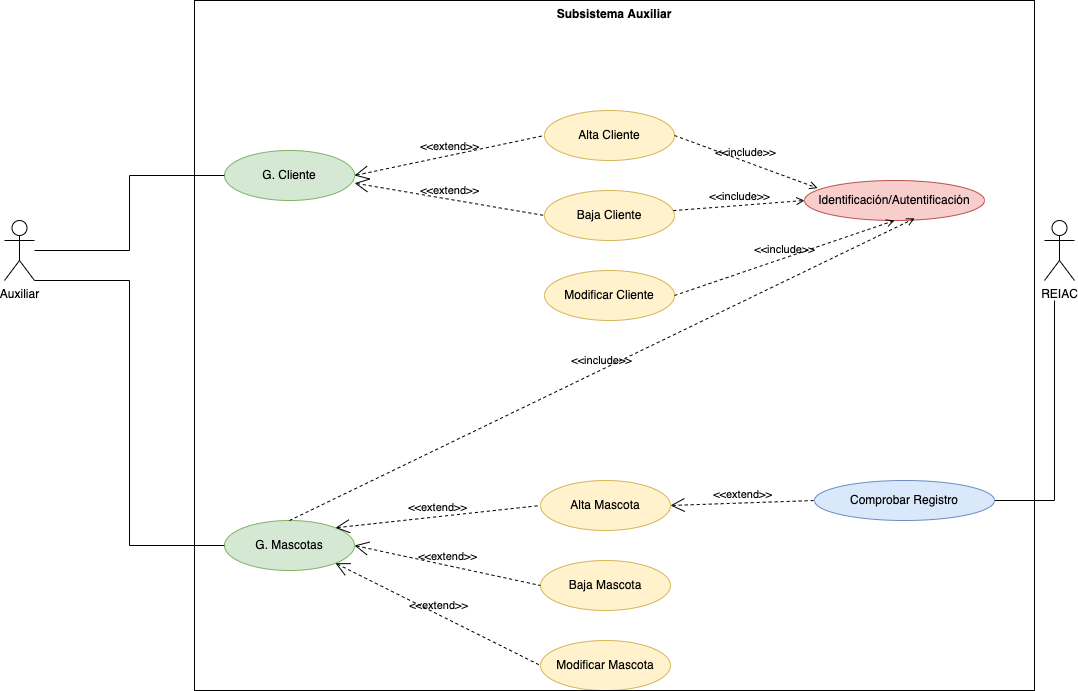

The diagram above was exported from draw.io. Its source (the exported page's mxGraphModel, read from the mxfile embedded in the PNG):
<mxGraphModel dx="281" dy="1334" grid="1" gridSize="10" guides="1" tooltips="1" connect="1" arrows="1" fold="1" page="1" pageScale="1" pageWidth="827" pageHeight="1169" background="none" math="0" shadow="0">
  <root>
    <mxCell id="0" />
    <mxCell id="1" parent="0" />
    <mxCell id="bNaNSUS3EhSwvGxOoIwQ-1" value="G. Cliente" style="ellipse;whiteSpace=wrap;html=1;fillColor=#d5e8d4;strokeColor=#82b366;" parent="1" vertex="1">
      <mxGeometry x="290" y="50" width="130" height="50" as="geometry" />
    </mxCell>
    <mxCell id="bNaNSUS3EhSwvGxOoIwQ-2" value="G. Mascotas" style="ellipse;whiteSpace=wrap;html=1;fillColor=#d5e8d4;strokeColor=#82b366;" parent="1" vertex="1">
      <mxGeometry x="290" y="420" width="130" height="50" as="geometry" />
    </mxCell>
    <mxCell id="bNaNSUS3EhSwvGxOoIwQ-28" style="edgeStyle=orthogonalEdgeStyle;rounded=0;orthogonalLoop=1;jettySize=auto;html=1;entryX=0;entryY=0.5;entryDx=0;entryDy=0;endArrow=none;endFill=0;" parent="1" source="bNaNSUS3EhSwvGxOoIwQ-5" target="bNaNSUS3EhSwvGxOoIwQ-1" edge="1">
      <mxGeometry relative="1" as="geometry" />
    </mxCell>
    <mxCell id="bNaNSUS3EhSwvGxOoIwQ-30" style="edgeStyle=orthogonalEdgeStyle;rounded=0;orthogonalLoop=1;jettySize=auto;html=1;entryX=0;entryY=0.5;entryDx=0;entryDy=0;endArrow=none;endFill=0;exitX=1;exitY=1;exitDx=0;exitDy=0;exitPerimeter=0;" parent="1" source="bNaNSUS3EhSwvGxOoIwQ-5" target="bNaNSUS3EhSwvGxOoIwQ-2" edge="1">
      <mxGeometry relative="1" as="geometry">
        <mxPoint x="80" y="220" as="sourcePoint" />
        <Array as="points">
          <mxPoint x="195" y="180" />
          <mxPoint x="195" y="445" />
        </Array>
      </mxGeometry>
    </mxCell>
    <mxCell id="bNaNSUS3EhSwvGxOoIwQ-5" value="Auxiliar" style="shape=umlActor;html=1;verticalLabelPosition=bottom;verticalAlign=top;align=center;" parent="1" vertex="1">
      <mxGeometry x="70" y="120" width="30" height="60" as="geometry" />
    </mxCell>
    <mxCell id="bNaNSUS3EhSwvGxOoIwQ-6" value="REIAC" style="shape=umlActor;html=1;verticalLabelPosition=bottom;verticalAlign=top;align=center;" parent="1" vertex="1">
      <mxGeometry x="1110" y="120" width="30" height="60" as="geometry" />
    </mxCell>
    <mxCell id="bNaNSUS3EhSwvGxOoIwQ-9" value="Alta Cliente" style="ellipse;whiteSpace=wrap;html=1;fillColor=#fff2cc;strokeColor=#d6b656;" parent="1" vertex="1">
      <mxGeometry x="610" y="10" width="130" height="50" as="geometry" />
    </mxCell>
    <mxCell id="bNaNSUS3EhSwvGxOoIwQ-10" value="Baja Cliente" style="ellipse;whiteSpace=wrap;html=1;fillColor=#fff2cc;strokeColor=#d6b656;" parent="1" vertex="1">
      <mxGeometry x="610" y="90" width="130" height="50" as="geometry" />
    </mxCell>
    <mxCell id="bNaNSUS3EhSwvGxOoIwQ-11" value="Modificar Cliente" style="ellipse;whiteSpace=wrap;html=1;fillColor=#fff2cc;strokeColor=#d6b656;" parent="1" vertex="1">
      <mxGeometry x="610" y="170" width="130" height="50" as="geometry" />
    </mxCell>
    <mxCell id="bNaNSUS3EhSwvGxOoIwQ-13" value="&amp;lt;&amp;lt;extend&amp;gt;&amp;gt;" style="edgeStyle=none;html=1;startArrow=open;endArrow=none;startSize=12;verticalAlign=bottom;dashed=1;labelBackgroundColor=none;rounded=0;entryX=0;entryY=0.5;entryDx=0;entryDy=0;exitX=1;exitY=0.5;exitDx=0;exitDy=0;" parent="1" source="bNaNSUS3EhSwvGxOoIwQ-1" target="bNaNSUS3EhSwvGxOoIwQ-9" edge="1">
      <mxGeometry width="160" relative="1" as="geometry">
        <mxPoint x="500" y="170" as="sourcePoint" />
        <mxPoint x="660" y="170" as="targetPoint" />
      </mxGeometry>
    </mxCell>
    <mxCell id="bNaNSUS3EhSwvGxOoIwQ-14" value="&amp;lt;&amp;lt;extend&amp;gt;&amp;gt;" style="edgeStyle=none;html=1;startArrow=open;endArrow=none;startSize=12;verticalAlign=bottom;dashed=1;labelBackgroundColor=none;rounded=0;entryX=0;entryY=0.5;entryDx=0;entryDy=0;exitX=1.001;exitY=0.653;exitDx=0;exitDy=0;exitPerimeter=0;" parent="1" source="bNaNSUS3EhSwvGxOoIwQ-1" target="bNaNSUS3EhSwvGxOoIwQ-10" edge="1">
      <mxGeometry width="160" relative="1" as="geometry">
        <mxPoint x="430" y="85" as="sourcePoint" />
        <mxPoint x="620" y="45" as="targetPoint" />
      </mxGeometry>
    </mxCell>
    <mxCell id="bNaNSUS3EhSwvGxOoIwQ-15" value="&amp;lt;&amp;lt;extend&amp;gt;&amp;gt;" style="edgeStyle=none;html=1;startArrow=open;endArrow=none;startSize=12;verticalAlign=bottom;dashed=1;labelBackgroundColor=none;rounded=0;entryX=0;entryY=0.5;entryDx=0;entryDy=0;exitX=1;exitY=0.5;exitDx=0;exitDy=0;" parent="1" source="bNaNSUS3EhSwvGxOoIwQ-20" target="bNaNSUS3EhSwvGxOoIwQ-27" edge="1">
      <mxGeometry width="160" relative="1" as="geometry">
        <mxPoint x="430.1300000000001" y="92.64999999999998" as="sourcePoint" />
        <mxPoint x="620" y="125" as="targetPoint" />
      </mxGeometry>
    </mxCell>
    <mxCell id="bNaNSUS3EhSwvGxOoIwQ-16" value="Identificación/Autentificación" style="ellipse;whiteSpace=wrap;html=1;fillColor=#f8cecc;strokeColor=#b85450;" parent="1" vertex="1">
      <mxGeometry x="870" y="80" width="180" height="40" as="geometry" />
    </mxCell>
    <mxCell id="bNaNSUS3EhSwvGxOoIwQ-17" value="&amp;lt;&amp;lt;include&amp;gt;&amp;gt;" style="edgeStyle=none;html=1;endArrow=open;verticalAlign=bottom;dashed=1;labelBackgroundColor=none;rounded=0;entryX=0.5;entryY=1;entryDx=0;entryDy=0;exitX=1;exitY=0.5;exitDx=0;exitDy=0;" parent="1" source="bNaNSUS3EhSwvGxOoIwQ-11" target="bNaNSUS3EhSwvGxOoIwQ-16" edge="1">
      <mxGeometry width="160" relative="1" as="geometry">
        <mxPoint x="500" y="170" as="sourcePoint" />
        <mxPoint x="660" y="170" as="targetPoint" />
      </mxGeometry>
    </mxCell>
    <mxCell id="bNaNSUS3EhSwvGxOoIwQ-18" value="&amp;lt;&amp;lt;include&amp;gt;&amp;gt;" style="edgeStyle=none;html=1;endArrow=open;verticalAlign=bottom;dashed=1;labelBackgroundColor=none;rounded=0;entryX=0;entryY=0.5;entryDx=0;entryDy=0;" parent="1" source="bNaNSUS3EhSwvGxOoIwQ-10" target="bNaNSUS3EhSwvGxOoIwQ-16" edge="1">
      <mxGeometry width="160" relative="1" as="geometry">
        <mxPoint x="750" y="205" as="sourcePoint" />
        <mxPoint x="950" y="145" as="targetPoint" />
      </mxGeometry>
    </mxCell>
    <mxCell id="bNaNSUS3EhSwvGxOoIwQ-19" value="&amp;lt;&amp;lt;include&amp;gt;&amp;gt;" style="edgeStyle=none;html=1;endArrow=open;verticalAlign=bottom;dashed=1;labelBackgroundColor=none;rounded=0;entryX=0.073;entryY=0.191;entryDx=0;entryDy=0;exitX=1;exitY=0.5;exitDx=0;exitDy=0;entryPerimeter=0;" parent="1" source="bNaNSUS3EhSwvGxOoIwQ-9" target="bNaNSUS3EhSwvGxOoIwQ-16" edge="1">
      <mxGeometry width="160" relative="1" as="geometry">
        <mxPoint x="750" y="125" as="sourcePoint" />
        <mxPoint x="860" y="125" as="targetPoint" />
      </mxGeometry>
    </mxCell>
    <mxCell id="bNaNSUS3EhSwvGxOoIwQ-20" value="Alta Mascota" style="ellipse;whiteSpace=wrap;html=1;fillColor=#fff2cc;strokeColor=#d6b656;" parent="1" vertex="1">
      <mxGeometry x="606" y="380" width="130" height="50" as="geometry" />
    </mxCell>
    <mxCell id="bNaNSUS3EhSwvGxOoIwQ-21" value="Baja Mascota" style="ellipse;whiteSpace=wrap;html=1;fillColor=#fff2cc;strokeColor=#d6b656;" parent="1" vertex="1">
      <mxGeometry x="606" y="460" width="130" height="50" as="geometry" />
    </mxCell>
    <mxCell id="bNaNSUS3EhSwvGxOoIwQ-22" value="Modificar Mascota" style="ellipse;whiteSpace=wrap;html=1;fillColor=#fff2cc;strokeColor=#d6b656;" parent="1" vertex="1">
      <mxGeometry x="606" y="540" width="130" height="50" as="geometry" />
    </mxCell>
    <mxCell id="bNaNSUS3EhSwvGxOoIwQ-23" value="&amp;lt;&amp;lt;extend&amp;gt;&amp;gt;" style="edgeStyle=none;html=1;startArrow=open;endArrow=none;startSize=12;verticalAlign=bottom;dashed=1;labelBackgroundColor=none;rounded=0;exitX=1;exitY=0;exitDx=0;exitDy=0;entryX=0;entryY=0.5;entryDx=0;entryDy=0;" parent="1" source="bNaNSUS3EhSwvGxOoIwQ-2" target="bNaNSUS3EhSwvGxOoIwQ-20" edge="1">
      <mxGeometry width="160" relative="1" as="geometry">
        <mxPoint x="506" y="410" as="sourcePoint" />
        <mxPoint x="666" y="410" as="targetPoint" />
      </mxGeometry>
    </mxCell>
    <mxCell id="bNaNSUS3EhSwvGxOoIwQ-24" value="&amp;lt;&amp;lt;extend&amp;gt;&amp;gt;" style="edgeStyle=none;html=1;startArrow=open;endArrow=none;startSize=12;verticalAlign=bottom;dashed=1;labelBackgroundColor=none;rounded=0;exitX=1;exitY=0.5;exitDx=0;exitDy=0;entryX=0;entryY=0.5;entryDx=0;entryDy=0;" parent="1" source="bNaNSUS3EhSwvGxOoIwQ-2" target="bNaNSUS3EhSwvGxOoIwQ-21" edge="1">
      <mxGeometry width="160" relative="1" as="geometry">
        <mxPoint x="430" y="455" as="sourcePoint" />
        <mxPoint x="616" y="415" as="targetPoint" />
      </mxGeometry>
    </mxCell>
    <mxCell id="bNaNSUS3EhSwvGxOoIwQ-25" value="&amp;lt;&amp;lt;extend&amp;gt;&amp;gt;" style="edgeStyle=none;html=1;startArrow=open;endArrow=none;startSize=12;verticalAlign=bottom;dashed=1;labelBackgroundColor=none;rounded=0;exitX=1;exitY=1;exitDx=0;exitDy=0;entryX=0;entryY=0.5;entryDx=0;entryDy=0;" parent="1" source="bNaNSUS3EhSwvGxOoIwQ-2" target="bNaNSUS3EhSwvGxOoIwQ-22" edge="1">
      <mxGeometry width="160" relative="1" as="geometry">
        <mxPoint x="430.1300000000001" y="463.9" as="sourcePoint" />
        <mxPoint x="616" y="495" as="targetPoint" />
      </mxGeometry>
    </mxCell>
    <mxCell id="bNaNSUS3EhSwvGxOoIwQ-26" value="&amp;lt;&amp;lt;include&amp;gt;&amp;gt;" style="edgeStyle=none;html=1;endArrow=open;verticalAlign=bottom;dashed=1;labelBackgroundColor=none;rounded=0;entryX=0.612;entryY=0.948;entryDx=0;entryDy=0;exitX=0.5;exitY=0;exitDx=0;exitDy=0;entryPerimeter=0;" parent="1" source="bNaNSUS3EhSwvGxOoIwQ-2" target="bNaNSUS3EhSwvGxOoIwQ-16" edge="1">
      <mxGeometry width="160" relative="1" as="geometry">
        <mxPoint x="750" y="205" as="sourcePoint" />
        <mxPoint x="950" y="145" as="targetPoint" />
      </mxGeometry>
    </mxCell>
    <mxCell id="bNaNSUS3EhSwvGxOoIwQ-29" style="edgeStyle=orthogonalEdgeStyle;rounded=0;orthogonalLoop=1;jettySize=auto;html=1;endArrow=none;endFill=0;" parent="1" source="bNaNSUS3EhSwvGxOoIwQ-27" edge="1">
      <mxGeometry relative="1" as="geometry">
        <mxPoint x="1120" y="200" as="targetPoint" />
      </mxGeometry>
    </mxCell>
    <mxCell id="bNaNSUS3EhSwvGxOoIwQ-27" value="Comprobar Registro" style="ellipse;whiteSpace=wrap;html=1;fillColor=#dae8fc;strokeColor=#6c8ebf;" parent="1" vertex="1">
      <mxGeometry x="880" y="380" width="180" height="40" as="geometry" />
    </mxCell>
    <mxCell id="Asph_DBX_5iCfqmk_vTG-1" value="Subsistema Auxiliar" style="shape=rect;html=1;verticalAlign=top;fontStyle=1;whiteSpace=wrap;align=center;fillColor=none;" parent="1" vertex="1">
      <mxGeometry x="260" y="-100" width="840" height="690" as="geometry" />
    </mxCell>
  </root>
</mxGraphModel>